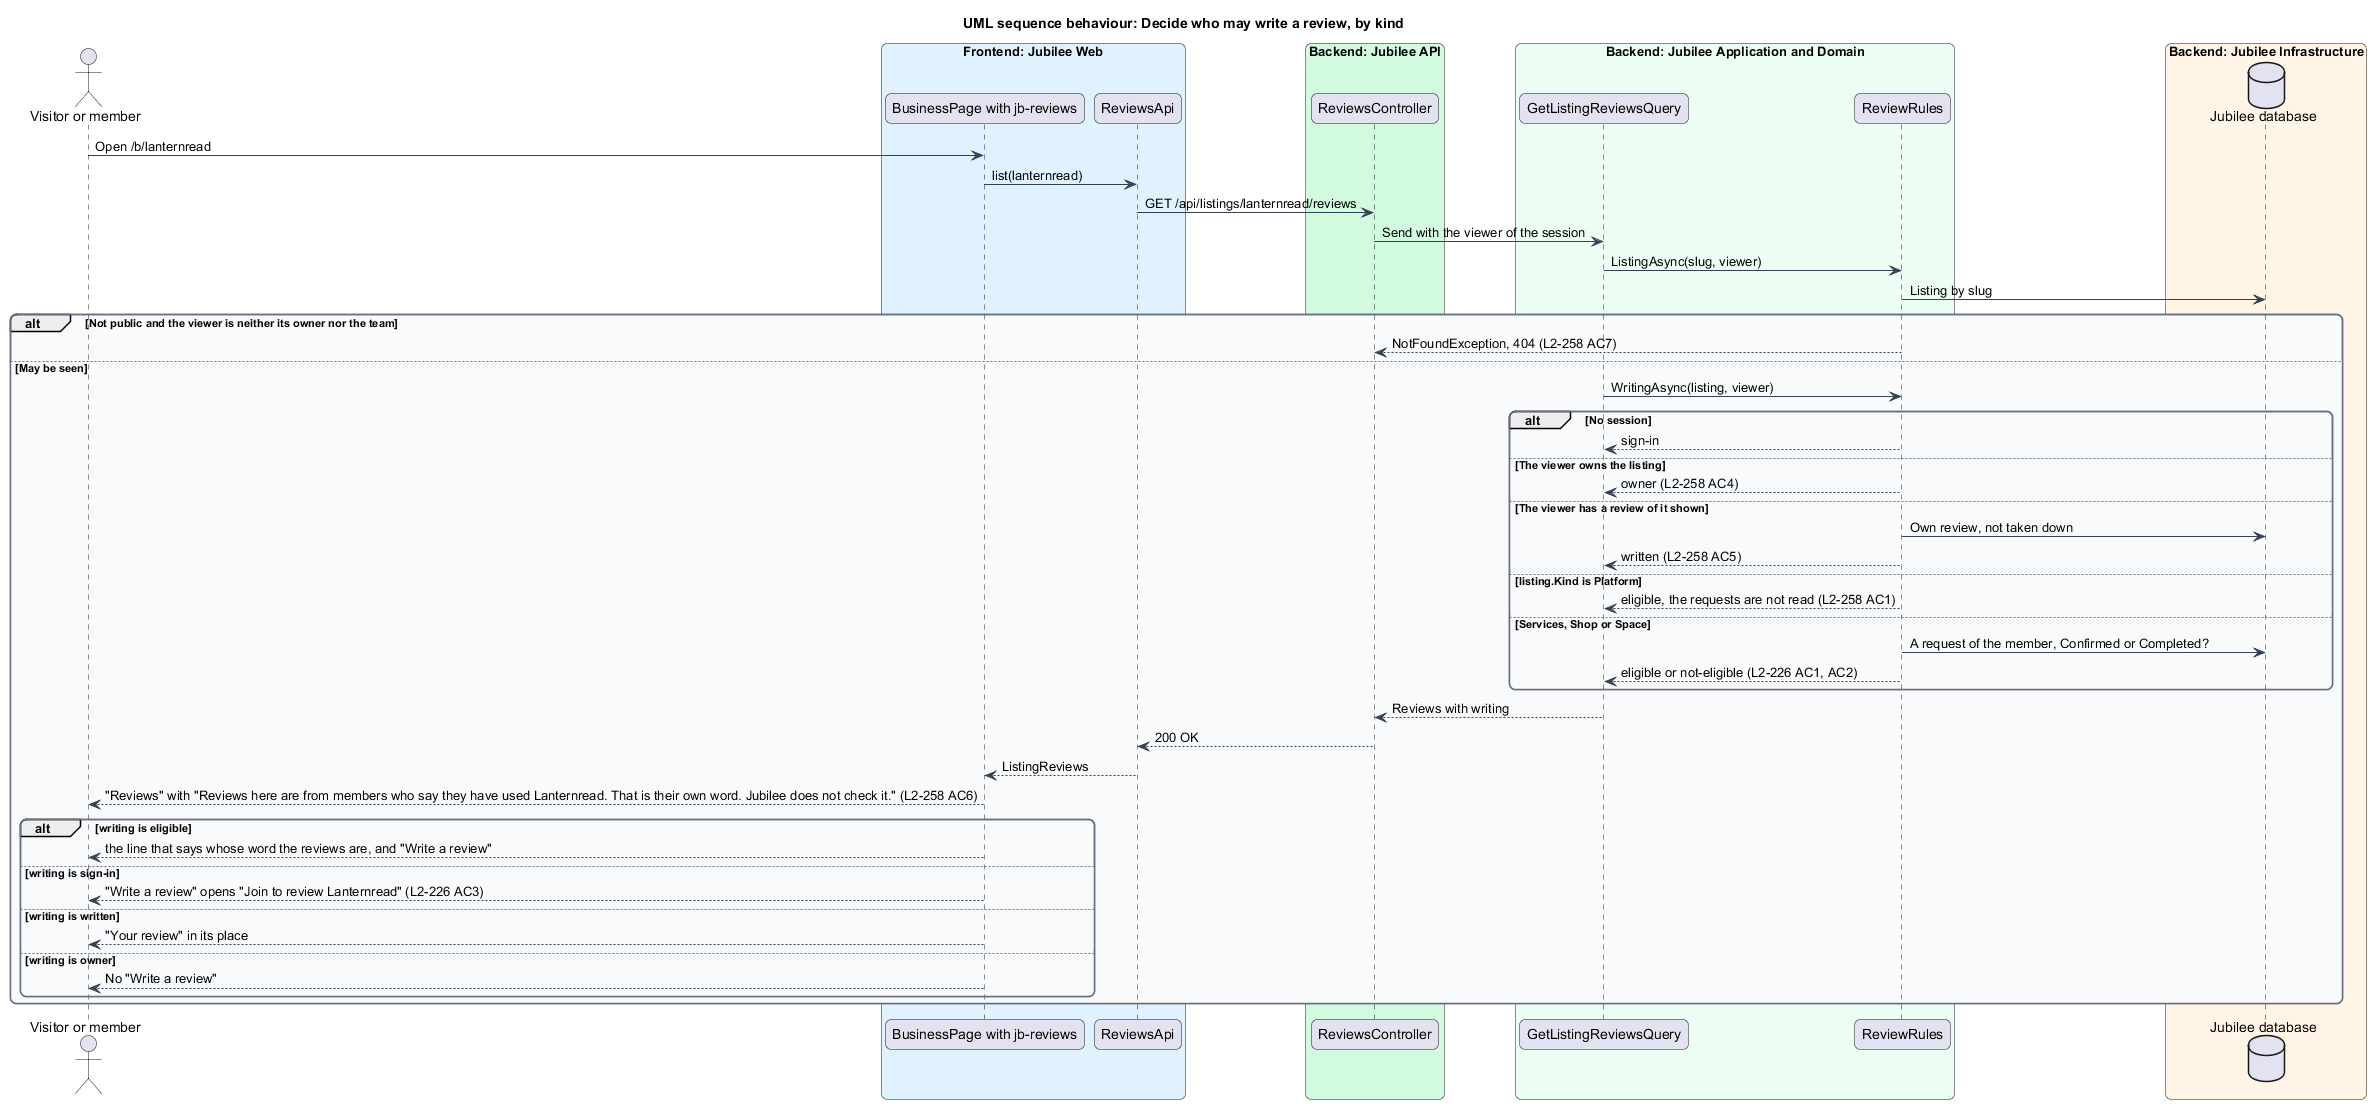

The diagram above was rendered by PlantUML. Its source (embedded in the PNG):
@startuml
title UML sequence behaviour: Decide who may write a review, by kind
skinparam backgroundColor #FFFFFF
skinparam shadowing false
skinparam roundcorner 12
skinparam defaultFontName Arial
skinparam ArrowColor #344054
skinparam rectangle {
  BorderColor #344054
  FontColor #101828
}
skinparam package {
  BorderColor #667085
  FontColor #101828
  BackgroundColor #F9FAFB
}
actor "Visitor or member" as actor
box "Frontend: Jubilee Web" #E0F2FE
  participant "BusinessPage with jb-reviews" as page
  participant "ReviewsApi" as client
end box
box "Backend: Jubilee API" #D1FADF
  participant "ReviewsController" as controller
end box
box "Backend: Jubilee Application and Domain" #ECFDF3
  participant "GetListingReviewsQuery" as handler
  participant "ReviewRules" as rules
end box
box "Backend: Jubilee Infrastructure" #FFF4E5
  database "Jubilee database" as db
end box
actor -> page : Open /b/lanternread
page -> client : list(lanternread)
client -> controller : GET /api/listings/lanternread/reviews
controller -> handler : Send with the viewer of the session
handler -> rules : ListingAsync(slug, viewer)
rules -> db : Listing by slug
alt Not public and the viewer is neither its owner nor the team
  rules --> controller : NotFoundException, 404 (L2-258 AC7)
else May be seen
  handler -> rules : WritingAsync(listing, viewer)
  alt No session
    rules --> handler : sign-in
  else The viewer owns the listing
    rules --> handler : owner (L2-258 AC4)
  else The viewer has a review of it shown
    rules -> db : Own review, not taken down
    rules --> handler : written (L2-258 AC5)
  else listing.Kind is Platform
    rules --> handler : eligible, the requests are not read (L2-258 AC1)
  else Services, Shop or Space
    rules -> db : A request of the member, Confirmed or Completed?
    rules --> handler : eligible or not-eligible (L2-226 AC1, AC2)
  end
  handler --> controller : Reviews with writing
  controller --> client : 200 OK
  client --> page : ListingReviews
  page --> actor : "Reviews" with "Reviews here are from members who say they have used Lanternread. That is their own word. Jubilee does not check it." (L2-258 AC6)
  alt writing is eligible
    page --> actor : the line that says whose word the reviews are, and "Write a review"
  else writing is sign-in
    page --> actor : "Write a review" opens "Join to review Lanternread" (L2-226 AC3)
  else writing is written
    page --> actor : "Your review" in its place
  else writing is owner
    page --> actor : No "Write a review"
  end
end
@enduml